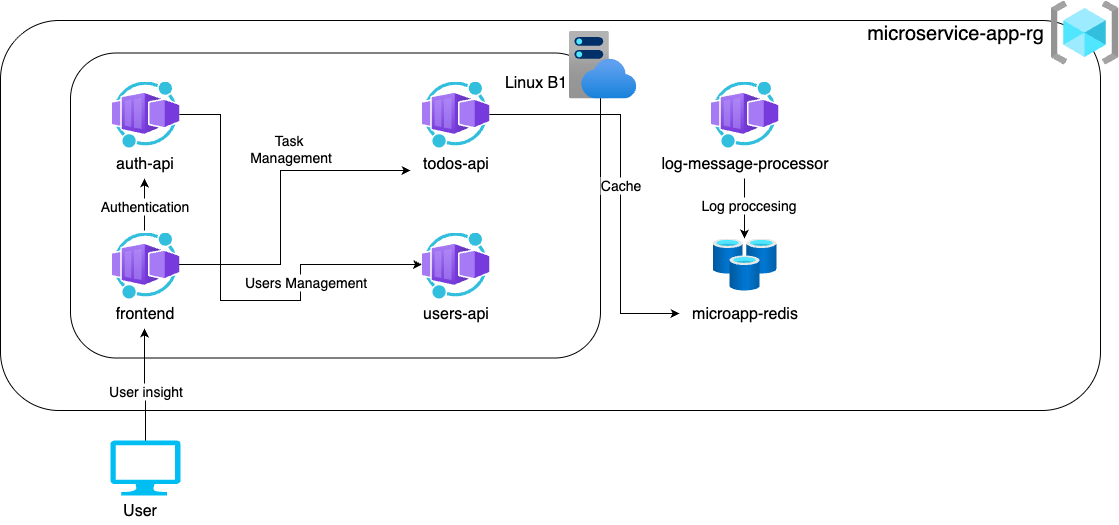

The diagram above was exported from draw.io. Its source (the exported page's mxGraphModel, read from the mxfile embedded in the PNG):
<mxGraphModel dx="1216" dy="753" grid="1" gridSize="10" guides="1" tooltips="1" connect="1" arrows="1" fold="1" page="1" pageScale="1" pageWidth="827" pageHeight="1169" math="0" shadow="0">
  <root>
    <mxCell id="0" />
    <mxCell id="1" parent="0" />
    <mxCell id="2k_O1-h41ccsIL2vHlGq-4" value="" style="rounded=1;whiteSpace=wrap;html=1;fillColor=none;" parent="1" vertex="1">
      <mxGeometry x="210" y="80" width="1100" height="390" as="geometry" />
    </mxCell>
    <mxCell id="2k_O1-h41ccsIL2vHlGq-1" value="" style="image;aspect=fixed;html=1;points=[];align=center;fontSize=12;image=img/lib/azure2/general/Resource_Groups.svg;" parent="1" vertex="1">
      <mxGeometry x="1260" y="60" width="68" height="64" as="geometry" />
    </mxCell>
    <mxCell id="2k_O1-h41ccsIL2vHlGq-5" value="&lt;font style=&quot;font-size: 20px;&quot;&gt;microservice-app-rg&lt;/font&gt;" style="text;html=1;align=center;verticalAlign=middle;whiteSpace=wrap;rounded=0;" parent="1" vertex="1">
      <mxGeometry x="1050" y="77" width="230" height="30" as="geometry" />
    </mxCell>
    <mxCell id="2k_O1-h41ccsIL2vHlGq-11" value="" style="rounded=1;whiteSpace=wrap;html=1;fillColor=none;" parent="1" vertex="1">
      <mxGeometry x="280" y="112.5" width="530" height="305" as="geometry" />
    </mxCell>
    <mxCell id="2k_O1-h41ccsIL2vHlGq-10" value="" style="image;aspect=fixed;html=1;points=[];align=center;fontSize=12;image=img/lib/azure2/app_services/App_Service_Plans.svg;" parent="1" vertex="1">
      <mxGeometry x="778" y="90" width="68" height="68" as="geometry" />
    </mxCell>
    <mxCell id="2k_O1-h41ccsIL2vHlGq-49" value="" style="edgeStyle=orthogonalEdgeStyle;rounded=0;orthogonalLoop=1;jettySize=auto;html=1;" parent="1" target="2k_O1-h41ccsIL2vHlGq-18" edge="1">
      <mxGeometry relative="1" as="geometry">
        <mxPoint x="354" y="290" as="sourcePoint" />
      </mxGeometry>
    </mxCell>
    <mxCell id="2k_O1-h41ccsIL2vHlGq-50" value="&lt;font style=&quot;font-size: 14px;&quot;&gt;Authentication&lt;/font&gt;" style="edgeLabel;html=1;align=center;verticalAlign=middle;resizable=0;points=[];" parent="2k_O1-h41ccsIL2vHlGq-49" vertex="1" connectable="0">
      <mxGeometry x="-0.0549" y="1" relative="1" as="geometry">
        <mxPoint as="offset" />
      </mxGeometry>
    </mxCell>
    <mxCell id="2k_O1-h41ccsIL2vHlGq-54" style="edgeStyle=orthogonalEdgeStyle;rounded=0;orthogonalLoop=1;jettySize=auto;html=1;" parent="1" target="2k_O1-h41ccsIL2vHlGq-20" edge="1">
      <mxGeometry relative="1" as="geometry">
        <mxPoint x="388" y="324" as="sourcePoint" />
        <Array as="points">
          <mxPoint x="490" y="324" />
          <mxPoint x="490" y="230" />
        </Array>
      </mxGeometry>
    </mxCell>
    <mxCell id="2k_O1-h41ccsIL2vHlGq-55" value="Task&amp;nbsp;&lt;div&gt;Management&lt;/div&gt;" style="edgeLabel;html=1;align=center;verticalAlign=middle;resizable=0;points=[];fontSize=14;" parent="2k_O1-h41ccsIL2vHlGq-54" vertex="1" connectable="0">
      <mxGeometry x="0.2559" relative="1" as="geometry">
        <mxPoint y="-23" as="offset" />
      </mxGeometry>
    </mxCell>
    <mxCell id="2k_O1-h41ccsIL2vHlGq-59" style="edgeStyle=orthogonalEdgeStyle;rounded=0;orthogonalLoop=1;jettySize=auto;html=1;" parent="1" target="2k_O1-h41ccsIL2vHlGq-26" edge="1">
      <mxGeometry relative="1" as="geometry">
        <mxPoint x="699" y="174" as="sourcePoint" />
        <Array as="points">
          <mxPoint x="830" y="174" />
          <mxPoint x="830" y="373" />
        </Array>
      </mxGeometry>
    </mxCell>
    <mxCell id="2k_O1-h41ccsIL2vHlGq-60" value="&lt;font style=&quot;font-size: 14px;&quot;&gt;Cache&lt;/font&gt;" style="edgeLabel;html=1;align=center;verticalAlign=middle;resizable=0;points=[];" parent="2k_O1-h41ccsIL2vHlGq-59" vertex="1" connectable="0">
      <mxGeometry x="0.0334" y="-1" relative="1" as="geometry">
        <mxPoint as="offset" />
      </mxGeometry>
    </mxCell>
    <mxCell id="2k_O1-h41ccsIL2vHlGq-17" value="Linux B1" style="text;html=1;align=center;verticalAlign=middle;resizable=0;points=[];autosize=1;strokeColor=none;fillColor=none;fontSize=16;" parent="1" vertex="1">
      <mxGeometry x="700" y="127" width="90" height="30" as="geometry" />
    </mxCell>
    <mxCell id="2k_O1-h41ccsIL2vHlGq-18" value="auth-api" style="text;html=1;align=center;verticalAlign=middle;resizable=0;points=[];autosize=1;strokeColor=none;fillColor=none;fontSize=16;" parent="1" vertex="1">
      <mxGeometry x="314" y="208" width="80" height="30" as="geometry" />
    </mxCell>
    <mxCell id="2k_O1-h41ccsIL2vHlGq-19" value="users-api" style="text;html=1;align=center;verticalAlign=middle;resizable=0;points=[];autosize=1;strokeColor=none;fillColor=none;fontSize=16;" parent="1" vertex="1">
      <mxGeometry x="620" y="358" width="90" height="30" as="geometry" />
    </mxCell>
    <mxCell id="2k_O1-h41ccsIL2vHlGq-20" value="todos-api" style="text;html=1;align=center;verticalAlign=middle;resizable=0;points=[];autosize=1;strokeColor=none;fillColor=none;fontSize=16;" parent="1" vertex="1">
      <mxGeometry x="620" y="208" width="90" height="30" as="geometry" />
    </mxCell>
    <mxCell id="2k_O1-h41ccsIL2vHlGq-21" value="frontend" style="text;html=1;align=center;verticalAlign=middle;resizable=0;points=[];autosize=1;strokeColor=none;fillColor=none;fontSize=16;" parent="1" vertex="1">
      <mxGeometry x="314" y="358" width="80" height="30" as="geometry" />
    </mxCell>
    <mxCell id="2k_O1-h41ccsIL2vHlGq-22" value="" style="image;aspect=fixed;html=1;points=[];align=center;fontSize=12;image=img/lib/azure2/other/Worker_Container_App.svg;" parent="1" vertex="1">
      <mxGeometry x="920" y="141" width="68" height="66" as="geometry" />
    </mxCell>
    <mxCell id="2k_O1-h41ccsIL2vHlGq-57" value="" style="edgeStyle=orthogonalEdgeStyle;rounded=0;orthogonalLoop=1;jettySize=auto;html=1;" parent="1" source="2k_O1-h41ccsIL2vHlGq-24" target="2k_O1-h41ccsIL2vHlGq-25" edge="1">
      <mxGeometry relative="1" as="geometry" />
    </mxCell>
    <mxCell id="2k_O1-h41ccsIL2vHlGq-58" value="Log proccesing" style="edgeLabel;html=1;align=center;verticalAlign=middle;resizable=0;points=[];fontSize=14;" parent="2k_O1-h41ccsIL2vHlGq-57" vertex="1" connectable="0">
      <mxGeometry x="-0.1333" y="3" relative="1" as="geometry">
        <mxPoint as="offset" />
      </mxGeometry>
    </mxCell>
    <mxCell id="2k_O1-h41ccsIL2vHlGq-24" value="log-message-processor" style="text;html=1;align=center;verticalAlign=middle;resizable=0;points=[];autosize=1;strokeColor=none;fillColor=none;fontSize=16;" parent="1" vertex="1">
      <mxGeometry x="859" y="208" width="190" height="30" as="geometry" />
    </mxCell>
    <mxCell id="2k_O1-h41ccsIL2vHlGq-25" value="" style="image;aspect=fixed;html=1;points=[];align=center;fontSize=12;image=img/lib/azure2/databases/Cache_Redis.svg;" parent="1" vertex="1">
      <mxGeometry x="922" y="298" width="64" height="52" as="geometry" />
    </mxCell>
    <mxCell id="2k_O1-h41ccsIL2vHlGq-26" value="microapp-redis" style="text;html=1;align=center;verticalAlign=middle;resizable=0;points=[];autosize=1;strokeColor=none;fillColor=none;fontSize=16;" parent="1" vertex="1">
      <mxGeometry x="889" y="358" width="130" height="30" as="geometry" />
    </mxCell>
    <mxCell id="2k_O1-h41ccsIL2vHlGq-47" style="edgeStyle=orthogonalEdgeStyle;rounded=0;orthogonalLoop=1;jettySize=auto;html=1;" parent="1" source="2k_O1-h41ccsIL2vHlGq-37" target="2k_O1-h41ccsIL2vHlGq-21" edge="1">
      <mxGeometry relative="1" as="geometry" />
    </mxCell>
    <mxCell id="2k_O1-h41ccsIL2vHlGq-48" value="User insight" style="edgeLabel;html=1;align=center;verticalAlign=middle;resizable=0;points=[];fontSize=14;" parent="2k_O1-h41ccsIL2vHlGq-47" vertex="1" connectable="0">
      <mxGeometry x="0.3123" y="1" relative="1" as="geometry">
        <mxPoint x="1" y="23" as="offset" />
      </mxGeometry>
    </mxCell>
    <mxCell id="2k_O1-h41ccsIL2vHlGq-37" value="" style="verticalLabelPosition=bottom;html=1;verticalAlign=top;align=center;strokeColor=none;fillColor=#00BEF2;shape=mxgraph.azure.computer;pointerEvents=1;" parent="1" vertex="1">
      <mxGeometry x="320" y="500" width="70" height="55" as="geometry" />
    </mxCell>
    <mxCell id="2k_O1-h41ccsIL2vHlGq-40" value="User" style="text;html=1;align=center;verticalAlign=middle;resizable=0;points=[];autosize=1;strokeColor=none;fillColor=none;fontSize=16;" parent="1" vertex="1">
      <mxGeometry x="319" y="555" width="60" height="30" as="geometry" />
    </mxCell>
    <mxCell id="2k_O1-h41ccsIL2vHlGq-65" value="" style="image;aspect=fixed;html=1;points=[];align=center;fontSize=12;image=img/lib/azure2/other/Worker_Container_App.svg;" parent="1" vertex="1">
      <mxGeometry x="631" y="141" width="68" height="66" as="geometry" />
    </mxCell>
    <mxCell id="2k_O1-h41ccsIL2vHlGq-66" value="" style="image;aspect=fixed;html=1;points=[];align=center;fontSize=12;image=img/lib/azure2/other/Worker_Container_App.svg;" parent="1" vertex="1">
      <mxGeometry x="631" y="292" width="68" height="66" as="geometry" />
    </mxCell>
    <mxCell id="2k_O1-h41ccsIL2vHlGq-67" value="" style="image;aspect=fixed;html=1;points=[];align=center;fontSize=12;image=img/lib/azure2/other/Worker_Container_App.svg;" parent="1" vertex="1">
      <mxGeometry x="321" y="292" width="68" height="66" as="geometry" />
    </mxCell>
    <mxCell id="2k_O1-h41ccsIL2vHlGq-68" value="" style="image;aspect=fixed;html=1;points=[];align=center;fontSize=12;image=img/lib/azure2/other/Worker_Container_App.svg;" parent="1" vertex="1">
      <mxGeometry x="321" y="141" width="68" height="66" as="geometry" />
    </mxCell>
    <mxCell id="2k_O1-h41ccsIL2vHlGq-69" style="edgeStyle=orthogonalEdgeStyle;rounded=0;orthogonalLoop=1;jettySize=auto;html=1;entryX=0.008;entryY=0.485;entryDx=0;entryDy=0;entryPerimeter=0;" parent="1" source="2k_O1-h41ccsIL2vHlGq-68" target="2k_O1-h41ccsIL2vHlGq-66" edge="1">
      <mxGeometry relative="1" as="geometry">
        <Array as="points">
          <mxPoint x="430" y="174" />
          <mxPoint x="430" y="360" />
          <mxPoint x="510" y="360" />
          <mxPoint x="510" y="324" />
        </Array>
      </mxGeometry>
    </mxCell>
    <mxCell id="2k_O1-h41ccsIL2vHlGq-70" value="&lt;font style=&quot;font-size: 14px;&quot;&gt;Users Management&lt;/font&gt;" style="edgeLabel;html=1;align=center;verticalAlign=middle;resizable=0;points=[];" parent="2k_O1-h41ccsIL2vHlGq-69" vertex="1" connectable="0">
      <mxGeometry x="0.4029" y="-4" relative="1" as="geometry">
        <mxPoint as="offset" />
      </mxGeometry>
    </mxCell>
  </root>
</mxGraphModel>